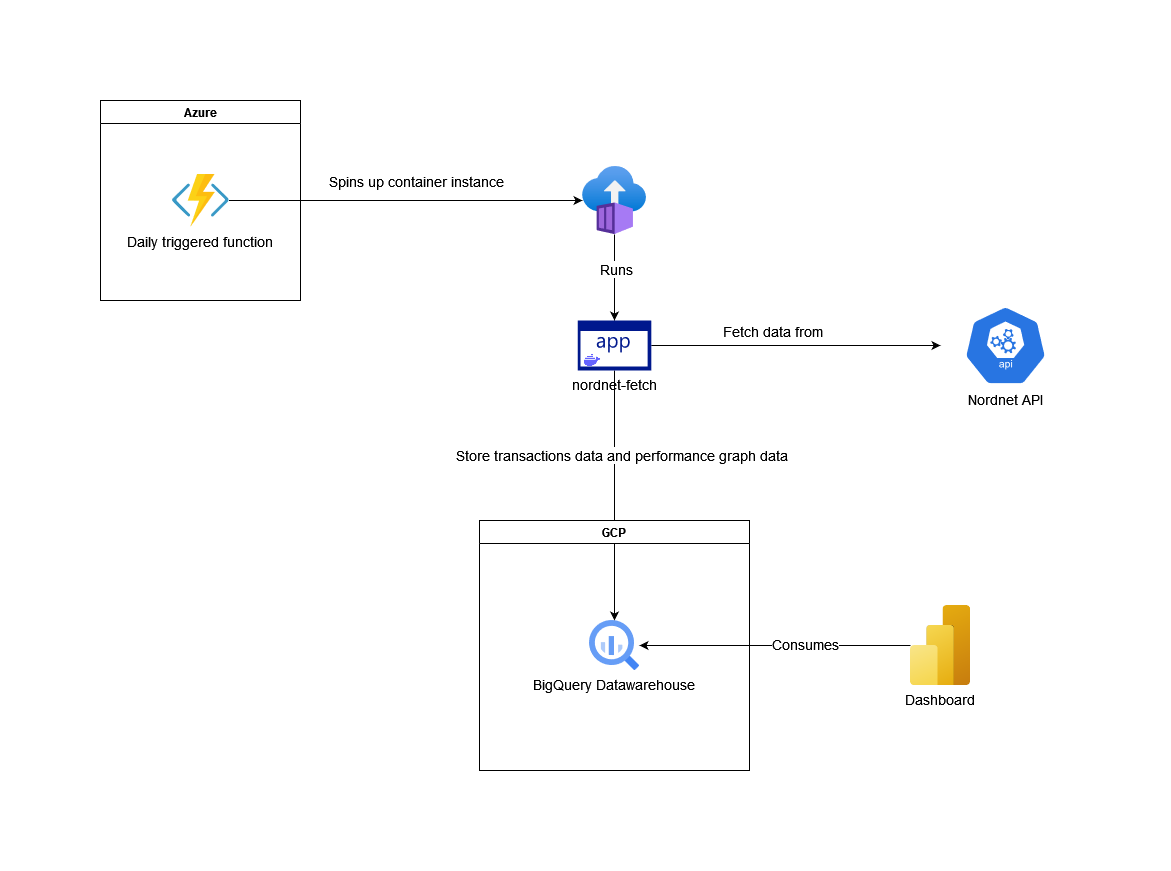

The diagram above was exported from draw.io. Its source (the exported page's mxGraphModel, read from the mxfile embedded in the PNG):
<mxGraphModel dx="2153" dy="708" grid="1" gridSize="10" guides="1" tooltips="1" connect="1" arrows="1" fold="1" page="1" pageScale="1" pageWidth="827" pageHeight="1169" math="0" shadow="0">
  <root>
    <mxCell id="0" />
    <mxCell id="1" parent="0" />
    <mxCell id="AMtXxYKzLj_lv_oZawHF-6" style="edgeStyle=orthogonalEdgeStyle;rounded=0;orthogonalLoop=1;jettySize=auto;html=1;exitX=0.5;exitY=1;exitDx=0;exitDy=0;exitPerimeter=0;" parent="1" source="ZM75Cp2WJmdjBp4YR3FX-6" target="AMtXxYKzLj_lv_oZawHF-5" edge="1">
      <mxGeometry relative="1" as="geometry">
        <mxPoint x="440" y="340" as="sourcePoint" />
      </mxGeometry>
    </mxCell>
    <mxCell id="AMtXxYKzLj_lv_oZawHF-7" value="Store transactions data and performance graph data" style="edgeLabel;html=1;align=center;verticalAlign=middle;resizable=0;points=[];fontSize=14;" parent="AMtXxYKzLj_lv_oZawHF-6" connectable="0" vertex="1">
      <mxGeometry x="0.2431" y="2" relative="1" as="geometry">
        <mxPoint x="4" y="-71" as="offset" />
      </mxGeometry>
    </mxCell>
    <mxCell id="AMtXxYKzLj_lv_oZawHF-4" value="Azure" style="swimlane;whiteSpace=wrap;html=1;" parent="1" vertex="1">
      <mxGeometry x="-70" y="10" width="200" height="200" as="geometry" />
    </mxCell>
    <mxCell id="AMtXxYKzLj_lv_oZawHF-2" value="Daily triggered function" style="shape=image;verticalLabelPosition=bottom;labelBackgroundColor=#ffffff;verticalAlign=top;aspect=fixed;imageAspect=0;image=data:image/svg+xml,(base64 omitted: 4032 chars);fontSize=14;" parent="AMtXxYKzLj_lv_oZawHF-4" vertex="1">
      <mxGeometry x="71.49999999999994" y="73.5" width="57" height="53" as="geometry" />
    </mxCell>
    <mxCell id="ZM75Cp2WJmdjBp4YR3FX-1" style="edgeStyle=orthogonalEdgeStyle;rounded=0;orthogonalLoop=1;jettySize=auto;html=1;strokeWidth=1;fontSize=14;" edge="1" parent="1" source="AMtXxYKzLj_lv_oZawHF-16" target="AMtXxYKzLj_lv_oZawHF-5">
      <mxGeometry relative="1" as="geometry" />
    </mxCell>
    <mxCell id="ZM75Cp2WJmdjBp4YR3FX-2" value="Consumes" style="edgeLabel;html=1;align=center;verticalAlign=middle;resizable=0;points=[];fontSize=14;" vertex="1" connectable="0" parent="ZM75Cp2WJmdjBp4YR3FX-1">
      <mxGeometry x="-0.2194" y="-2" relative="1" as="geometry">
        <mxPoint as="offset" />
      </mxGeometry>
    </mxCell>
    <mxCell id="AMtXxYKzLj_lv_oZawHF-16" value="Dashboard" style="shape=image;verticalLabelPosition=bottom;verticalAlign=top;imageAspect=0;aspect=fixed;image=data:image/svg+xml,(base64 omitted: 5136 chars);fontSize=14;" parent="1" vertex="1">
      <mxGeometry x="740" y="515" width="60" height="80" as="geometry" />
    </mxCell>
    <mxCell id="QGx8FSmqPVYJ9WfGrKuu-1" value="GCP" style="swimlane;whiteSpace=wrap;html=1;" parent="1" vertex="1">
      <mxGeometry x="309" y="430" width="270" height="250" as="geometry" />
    </mxCell>
    <mxCell id="AMtXxYKzLj_lv_oZawHF-5" value="BigQuery Datawarehouse" style="editableCssRules=.*;shape=image;verticalLabelPosition=bottom;labelBackgroundColor=#ffffff;verticalAlign=top;aspect=fixed;imageAspect=0;image=data:image/svg+xml,(base64 omitted: 1156 chars);fontSize=14;" parent="QGx8FSmqPVYJ9WfGrKuu-1" vertex="1">
      <mxGeometry x="110" y="100" width="50" height="50" as="geometry" />
    </mxCell>
    <mxCell id="ZM75Cp2WJmdjBp4YR3FX-8" style="edgeStyle=orthogonalEdgeStyle;rounded=0;orthogonalLoop=1;jettySize=auto;html=1;entryX=0.5;entryY=0;entryDx=0;entryDy=0;entryPerimeter=0;strokeWidth=1;fontSize=14;" edge="1" parent="1" source="ZM75Cp2WJmdjBp4YR3FX-3" target="ZM75Cp2WJmdjBp4YR3FX-6">
      <mxGeometry relative="1" as="geometry" />
    </mxCell>
    <mxCell id="ZM75Cp2WJmdjBp4YR3FX-9" value="Runs" style="edgeLabel;html=1;align=center;verticalAlign=middle;resizable=0;points=[];fontSize=14;" vertex="1" connectable="0" parent="ZM75Cp2WJmdjBp4YR3FX-8">
      <mxGeometry x="-0.2" y="1" relative="1" as="geometry">
        <mxPoint as="offset" />
      </mxGeometry>
    </mxCell>
    <mxCell id="ZM75Cp2WJmdjBp4YR3FX-3" value="" style="aspect=fixed;html=1;points=[];align=center;image;fontSize=12;image=img/lib/azure2/compute/Container_Instances.svg;" vertex="1" parent="1">
      <mxGeometry x="412" y="76" width="64" height="68" as="geometry" />
    </mxCell>
    <mxCell id="ZM75Cp2WJmdjBp4YR3FX-4" style="edgeStyle=orthogonalEdgeStyle;rounded=0;orthogonalLoop=1;jettySize=auto;html=1;strokeWidth=1;fontSize=14;" edge="1" parent="1" source="AMtXxYKzLj_lv_oZawHF-2" target="ZM75Cp2WJmdjBp4YR3FX-3">
      <mxGeometry relative="1" as="geometry" />
    </mxCell>
    <mxCell id="ZM75Cp2WJmdjBp4YR3FX-5" value="Spins up container instance" style="edgeLabel;html=1;align=center;verticalAlign=middle;resizable=0;points=[];fontSize=14;" vertex="1" connectable="0" parent="ZM75Cp2WJmdjBp4YR3FX-4">
      <mxGeometry x="0.3547" y="-5" relative="1" as="geometry">
        <mxPoint x="-53" y="-25" as="offset" />
      </mxGeometry>
    </mxCell>
    <mxCell id="ZM75Cp2WJmdjBp4YR3FX-13" style="edgeStyle=orthogonalEdgeStyle;rounded=0;orthogonalLoop=1;jettySize=auto;html=1;strokeWidth=1;fontSize=14;" edge="1" parent="1" source="ZM75Cp2WJmdjBp4YR3FX-6" target="ZM75Cp2WJmdjBp4YR3FX-7">
      <mxGeometry relative="1" as="geometry" />
    </mxCell>
    <mxCell id="ZM75Cp2WJmdjBp4YR3FX-14" value="Fetch data from" style="edgeLabel;html=1;align=center;verticalAlign=middle;resizable=0;points=[];fontSize=14;" vertex="1" connectable="0" parent="ZM75Cp2WJmdjBp4YR3FX-13">
      <mxGeometry x="-0.1668" y="3" relative="1" as="geometry">
        <mxPoint y="-12" as="offset" />
      </mxGeometry>
    </mxCell>
    <mxCell id="ZM75Cp2WJmdjBp4YR3FX-6" value="nordnet-fetch" style="sketch=0;aspect=fixed;pointerEvents=1;shadow=0;dashed=0;html=1;strokeColor=none;labelPosition=center;verticalLabelPosition=bottom;verticalAlign=top;align=center;fillColor=#00188D;shape=mxgraph.mscae.enterprise.application;fontSize=14;" vertex="1" parent="1">
      <mxGeometry x="407.23999999999995" y="230" width="73.52" height="50" as="geometry" />
    </mxCell>
    <mxCell id="ZM75Cp2WJmdjBp4YR3FX-7" value="Nordnet API" style="sketch=0;html=1;dashed=0;whitespace=wrap;fillColor=#2875E2;strokeColor=#ffffff;points=[[0.005,0.63,0],[0.1,0.2,0],[0.9,0.2,0],[0.5,0,0],[0.995,0.63,0],[0.72,0.99,0],[0.5,1,0],[0.28,0.99,0]];verticalLabelPosition=bottom;align=center;verticalAlign=top;shape=mxgraph.kubernetes.icon;prIcon=api;fontSize=14;" vertex="1" parent="1">
      <mxGeometry x="770" y="215" width="130" height="80" as="geometry" />
    </mxCell>
    <mxCell id="ZM75Cp2WJmdjBp4YR3FX-11" value="" style="shape=image;html=1;verticalAlign=top;verticalLabelPosition=bottom;labelBackgroundColor=#ffffff;imageAspect=0;aspect=fixed;image=https://cdn1.iconfinder.com/data/icons/unicons-line-vol-3/24/docker-128.png;fontSize=14;" vertex="1" parent="1">
      <mxGeometry x="412" y="260" width="20" height="20" as="geometry" />
    </mxCell>
  </root>
</mxGraphModel>